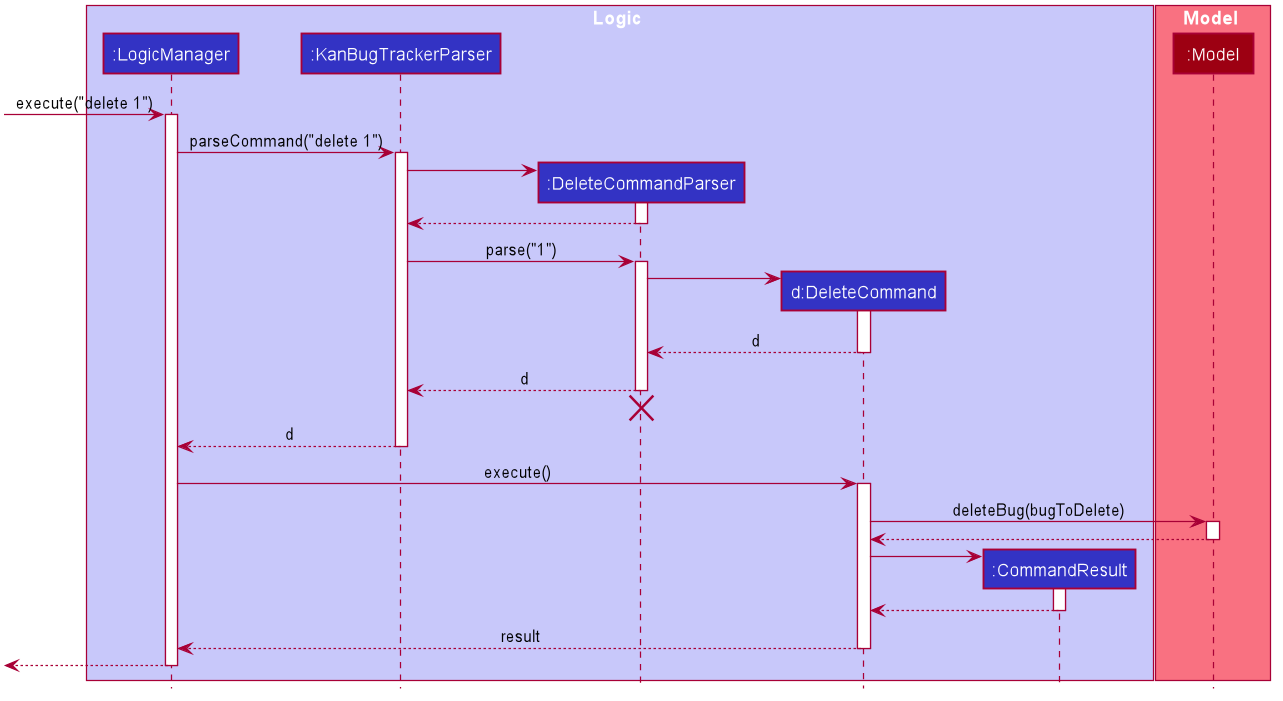

The diagram above was rendered by PlantUML. Its source (embedded in the PNG):
@startuml








skinparam BackgroundColor #FFFFFFF

skinparam Shadowing false

skinparam Class {
    FontColor #FFFFFF
    BorderThickness 1
    BorderColor #FFFFFF
    StereotypeFontColor #FFFFFF
    FontName Arial
}

skinparam Actor {
    BorderColor #000000
    Color #000000
    FontName Arial
}

skinparam Sequence {
    MessageAlign center
    BoxFontSize 15
    BoxPadding 0
    BoxFontColor #FFFFFF
    FontName Arial
}

skinparam Participant {
    FontColor #FFFFFFF
    Padding 20
}

skinparam MinClassWidth 50
skinparam ParticipantPadding 10
skinparam Shadowing false
skinparam DefaultTextAlignment center
skinparam packageStyle Rectangle

hide footbox
hide members
hide circle

box Logic #C8C8FA
participant ":LogicManager" as LogicManager #3333C4
participant ":KanBugTrackerParser" as KanBugTrackerParser #3333C4
participant ":DeleteCommandParser" as DeleteCommandParser #3333C4
participant "d:DeleteCommand" as DeleteCommand #3333C4
participant ":CommandResult" as CommandResult #3333C4
end box

box Model #F97181
participant ":Model" as Model #9D0012
end box

[-> LogicManager : execute("delete 1")
activate LogicManager

LogicManager -> KanBugTrackerParser : parseCommand("delete 1")
activate KanBugTrackerParser

create DeleteCommandParser
KanBugTrackerParser -> DeleteCommandParser
activate DeleteCommandParser

DeleteCommandParser --> KanBugTrackerParser
deactivate DeleteCommandParser

KanBugTrackerParser -> DeleteCommandParser : parse("1")
activate DeleteCommandParser

create DeleteCommand
DeleteCommandParser -> DeleteCommand
activate DeleteCommand

DeleteCommand --> DeleteCommandParser : d
deactivate DeleteCommand

DeleteCommandParser --> KanBugTrackerParser : d
deactivate DeleteCommandParser
DeleteCommandParser -[hidden]-> KanBugTrackerParser
destroy DeleteCommandParser

KanBugTrackerParser --> LogicManager : d
deactivate KanBugTrackerParser

LogicManager -> DeleteCommand : execute()
activate DeleteCommand

DeleteCommand -> Model : deleteBug(bugToDelete)
activate Model

Model --> DeleteCommand
deactivate Model

create CommandResult
DeleteCommand -> CommandResult
activate CommandResult

CommandResult --> DeleteCommand
deactivate CommandResult

DeleteCommand --> LogicManager : result
deactivate DeleteCommand

[<--LogicManager
deactivate LogicManager
@enduml